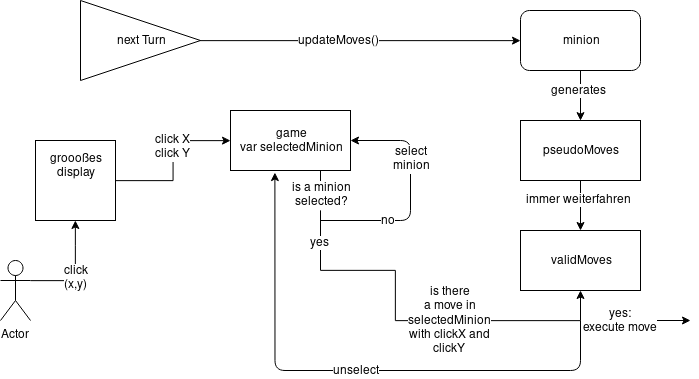

The diagram above was exported from draw.io. Its source (the exported page's mxGraphModel, read from the mxfile embedded in the PNG):
<mxGraphModel dx="950" dy="455" grid="1" gridSize="10" guides="1" tooltips="1" connect="1" arrows="1" fold="1" page="1" pageScale="1" pageWidth="850" pageHeight="1100" math="0" shadow="0">
  <root>
    <mxCell id="0" />
    <mxCell id="1" parent="0" />
    <mxCell id="wNy-opCb4nSQJDWGHQAJ-9" style="edgeStyle=orthogonalEdgeStyle;rounded=0;orthogonalLoop=1;jettySize=auto;html=1;entryX=0.5;entryY=0;entryDx=0;entryDy=0;" edge="1" parent="1" source="wNy-opCb4nSQJDWGHQAJ-2" target="wNy-opCb4nSQJDWGHQAJ-7">
      <mxGeometry relative="1" as="geometry" />
    </mxCell>
    <mxCell id="wNy-opCb4nSQJDWGHQAJ-10" value="generates" style="text;html=1;resizable=0;points=[];align=center;verticalAlign=middle;labelBackgroundColor=#ffffff;" vertex="1" connectable="0" parent="wNy-opCb4nSQJDWGHQAJ-9">
      <mxGeometry x="-0.1989" y="-2" relative="1" as="geometry">
        <mxPoint as="offset" />
      </mxGeometry>
    </mxCell>
    <mxCell id="wNy-opCb4nSQJDWGHQAJ-2" value="minion" style="rounded=1;whiteSpace=wrap;html=1;" vertex="1" parent="1">
      <mxGeometry x="550" y="180" width="120" height="60" as="geometry" />
    </mxCell>
    <mxCell id="wNy-opCb4nSQJDWGHQAJ-4" style="edgeStyle=orthogonalEdgeStyle;rounded=0;orthogonalLoop=1;jettySize=auto;html=1;entryX=0;entryY=0.5;entryDx=0;entryDy=0;" edge="1" parent="1" source="wNy-opCb4nSQJDWGHQAJ-3" target="wNy-opCb4nSQJDWGHQAJ-2">
      <mxGeometry relative="1" as="geometry" />
    </mxCell>
    <mxCell id="wNy-opCb4nSQJDWGHQAJ-5" value="updateMoves()" style="text;html=1;resizable=0;points=[];align=center;verticalAlign=middle;labelBackgroundColor=#ffffff;" vertex="1" connectable="0" parent="wNy-opCb4nSQJDWGHQAJ-4">
      <mxGeometry x="-0.1317" relative="1" as="geometry">
        <mxPoint as="offset" />
      </mxGeometry>
    </mxCell>
    <mxCell id="wNy-opCb4nSQJDWGHQAJ-3" value="next Turn" style="triangle;whiteSpace=wrap;html=1;" vertex="1" parent="1">
      <mxGeometry x="110" y="170" width="120" height="80" as="geometry" />
    </mxCell>
    <mxCell id="wNy-opCb4nSQJDWGHQAJ-13" style="edgeStyle=orthogonalEdgeStyle;rounded=0;orthogonalLoop=1;jettySize=auto;html=1;" edge="1" parent="1" source="wNy-opCb4nSQJDWGHQAJ-7" target="wNy-opCb4nSQJDWGHQAJ-8">
      <mxGeometry relative="1" as="geometry" />
    </mxCell>
    <mxCell id="wNy-opCb4nSQJDWGHQAJ-15" value="immer weiterfahren" style="text;html=1;resizable=0;points=[];align=center;verticalAlign=middle;labelBackgroundColor=#ffffff;" vertex="1" connectable="0" parent="wNy-opCb4nSQJDWGHQAJ-13">
      <mxGeometry x="-0.2457" y="-2" relative="1" as="geometry">
        <mxPoint as="offset" />
      </mxGeometry>
    </mxCell>
    <mxCell id="wNy-opCb4nSQJDWGHQAJ-7" value="pseudoMoves" style="rounded=0;whiteSpace=wrap;html=1;" vertex="1" parent="1">
      <mxGeometry x="550" y="290" width="120" height="60" as="geometry" />
    </mxCell>
    <mxCell id="wNy-opCb4nSQJDWGHQAJ-8" value="validMoves" style="rounded=0;whiteSpace=wrap;html=1;" vertex="1" parent="1">
      <mxGeometry x="550" y="400" width="120" height="60" as="geometry" />
    </mxCell>
    <mxCell id="wNy-opCb4nSQJDWGHQAJ-29" style="edgeStyle=orthogonalEdgeStyle;rounded=0;orthogonalLoop=1;jettySize=auto;html=1;" edge="1" parent="1" source="wNy-opCb4nSQJDWGHQAJ-16" target="wNy-opCb4nSQJDWGHQAJ-28">
      <mxGeometry relative="1" as="geometry" />
    </mxCell>
    <mxCell id="wNy-opCb4nSQJDWGHQAJ-30" value="&lt;div&gt;click X&lt;/div&gt;&lt;div&gt;click Y&lt;br&gt;&lt;/div&gt;" style="text;html=1;resizable=0;points=[];align=center;verticalAlign=middle;labelBackgroundColor=#ffffff;" vertex="1" connectable="0" parent="wNy-opCb4nSQJDWGHQAJ-29">
      <mxGeometry x="0.1822" relative="1" as="geometry">
        <mxPoint as="offset" />
      </mxGeometry>
    </mxCell>
    <mxCell id="wNy-opCb4nSQJDWGHQAJ-16" value="&lt;div&gt;groooßes display&lt;/div&gt;&lt;div&gt;&lt;br&gt;&lt;/div&gt;&lt;div&gt;&lt;br&gt;&lt;/div&gt;" style="whiteSpace=wrap;html=1;aspect=fixed;" vertex="1" parent="1">
      <mxGeometry x="65" y="310" width="80" height="80" as="geometry" />
    </mxCell>
    <mxCell id="wNy-opCb4nSQJDWGHQAJ-18" style="edgeStyle=orthogonalEdgeStyle;rounded=0;orthogonalLoop=1;jettySize=auto;html=1;" edge="1" parent="1" source="wNy-opCb4nSQJDWGHQAJ-17" target="wNy-opCb4nSQJDWGHQAJ-16">
      <mxGeometry relative="1" as="geometry">
        <Array as="points">
          <mxPoint x="105" y="450" />
          <mxPoint x="105" y="415" />
        </Array>
      </mxGeometry>
    </mxCell>
    <mxCell id="wNy-opCb4nSQJDWGHQAJ-19" value="&lt;div&gt;click&lt;/div&gt;&lt;div&gt;(x,y)&lt;br&gt;&lt;/div&gt;" style="text;html=1;resizable=0;points=[];align=center;verticalAlign=middle;labelBackgroundColor=#ffffff;" vertex="1" connectable="0" parent="wNy-opCb4nSQJDWGHQAJ-18">
      <mxGeometry x="-0.0997" y="-1" relative="1" as="geometry">
        <mxPoint as="offset" />
      </mxGeometry>
    </mxCell>
    <mxCell id="wNy-opCb4nSQJDWGHQAJ-17" value="Actor" style="shape=umlActor;verticalLabelPosition=bottom;labelBackgroundColor=#ffffff;verticalAlign=top;html=1;outlineConnect=0;" vertex="1" parent="1">
      <mxGeometry x="30" y="430" width="30" height="60" as="geometry" />
    </mxCell>
    <mxCell id="wNy-opCb4nSQJDWGHQAJ-24" value="" style="endArrow=classic;html=1;" edge="1" parent="1">
      <mxGeometry width="50" height="50" relative="1" as="geometry">
        <mxPoint x="660" y="490" as="sourcePoint" />
        <mxPoint x="720" y="490" as="targetPoint" />
        <Array as="points">
          <mxPoint x="650" y="490" />
        </Array>
      </mxGeometry>
    </mxCell>
    <mxCell id="wNy-opCb4nSQJDWGHQAJ-25" value="&lt;div&gt;yes: &lt;br&gt;&lt;/div&gt;&lt;div&gt;execute move&lt;br&gt;&lt;/div&gt;" style="text;html=1;resizable=0;points=[];align=center;verticalAlign=middle;labelBackgroundColor=#ffffff;" vertex="1" connectable="0" parent="wNy-opCb4nSQJDWGHQAJ-24">
      <mxGeometry x="0.2631" y="1" relative="1" as="geometry">
        <mxPoint x="-40.5" y="1" as="offset" />
      </mxGeometry>
    </mxCell>
    <mxCell id="wNy-opCb4nSQJDWGHQAJ-26" value="" style="endArrow=classic;html=1;entryX=0.37;entryY=1.034;entryDx=0;entryDy=0;entryPerimeter=0;" edge="1" parent="1" target="wNy-opCb4nSQJDWGHQAJ-28">
      <mxGeometry width="50" height="50" relative="1" as="geometry">
        <mxPoint x="610" y="490" as="sourcePoint" />
        <mxPoint x="304.5" y="440" as="targetPoint" />
        <Array as="points">
          <mxPoint x="610" y="490" />
          <mxPoint x="610" y="540" />
          <mxPoint x="304.5" y="540" />
        </Array>
      </mxGeometry>
    </mxCell>
    <mxCell id="wNy-opCb4nSQJDWGHQAJ-33" value="unselect" style="text;html=1;resizable=0;points=[];align=center;verticalAlign=middle;labelBackgroundColor=#ffffff;" vertex="1" connectable="0" parent="wNy-opCb4nSQJDWGHQAJ-26">
      <mxGeometry x="-0.0081" relative="1" as="geometry">
        <mxPoint as="offset" />
      </mxGeometry>
    </mxCell>
    <mxCell id="wNy-opCb4nSQJDWGHQAJ-31" style="edgeStyle=orthogonalEdgeStyle;rounded=0;orthogonalLoop=1;jettySize=auto;html=1;" edge="1" parent="1" target="wNy-opCb4nSQJDWGHQAJ-8">
      <mxGeometry relative="1" as="geometry">
        <mxPoint x="350" y="380" as="sourcePoint" />
        <Array as="points">
          <mxPoint x="350" y="440" />
          <mxPoint x="425" y="440" />
          <mxPoint x="425" y="490" />
          <mxPoint x="610" y="490" />
        </Array>
      </mxGeometry>
    </mxCell>
    <mxCell id="wNy-opCb4nSQJDWGHQAJ-32" value="&lt;div&gt;is there&lt;/div&gt;&lt;div&gt;a move in&lt;/div&gt;&lt;div&gt;selectedMinion&lt;/div&gt;&lt;div&gt;with clickX and&lt;/div&gt;&lt;div&gt;clickY&lt;br&gt;&lt;/div&gt;" style="text;html=1;resizable=0;points=[];align=center;verticalAlign=middle;labelBackgroundColor=#ffffff;" vertex="1" connectable="0" parent="wNy-opCb4nSQJDWGHQAJ-31">
      <mxGeometry x="-0.3873" y="-1" relative="1" as="geometry">
        <mxPoint x="66" y="49" as="offset" />
      </mxGeometry>
    </mxCell>
    <mxCell id="wNy-opCb4nSQJDWGHQAJ-36" value="yes" style="text;html=1;resizable=0;points=[];align=center;verticalAlign=middle;labelBackgroundColor=#ffffff;" vertex="1" connectable="0" parent="wNy-opCb4nSQJDWGHQAJ-31">
      <mxGeometry x="-0.8396" y="-1" relative="1" as="geometry">
        <mxPoint as="offset" />
      </mxGeometry>
    </mxCell>
    <mxCell id="wNy-opCb4nSQJDWGHQAJ-28" value="&lt;div&gt;game&lt;/div&gt;&lt;div&gt;var selectedMinion&lt;/div&gt;" style="rounded=0;whiteSpace=wrap;html=1;" vertex="1" parent="1">
      <mxGeometry x="260" y="280" width="120" height="60" as="geometry" />
    </mxCell>
    <mxCell id="wNy-opCb4nSQJDWGHQAJ-34" value="" style="endArrow=classic;html=1;exitX=0.75;exitY=1;exitDx=0;exitDy=0;" edge="1" parent="1" source="wNy-opCb4nSQJDWGHQAJ-28">
      <mxGeometry width="50" height="50" relative="1" as="geometry">
        <mxPoint x="220" y="460" as="sourcePoint" />
        <mxPoint x="350" y="370" as="targetPoint" />
      </mxGeometry>
    </mxCell>
    <mxCell id="wNy-opCb4nSQJDWGHQAJ-35" value="&lt;div&gt;is a minion&lt;/div&gt;&lt;div&gt;selected?&lt;br&gt;&lt;/div&gt;" style="text;html=1;resizable=0;points=[];align=center;verticalAlign=middle;labelBackgroundColor=#ffffff;" vertex="1" connectable="0" parent="wNy-opCb4nSQJDWGHQAJ-34">
      <mxGeometry x="0.654" y="1" relative="1" as="geometry">
        <mxPoint as="offset" />
      </mxGeometry>
    </mxCell>
    <mxCell id="wNy-opCb4nSQJDWGHQAJ-37" value="" style="endArrow=classic;html=1;entryX=1;entryY=0.5;entryDx=0;entryDy=0;" edge="1" parent="1" target="wNy-opCb4nSQJDWGHQAJ-28">
      <mxGeometry width="50" height="50" relative="1" as="geometry">
        <mxPoint x="350" y="390" as="sourcePoint" />
        <mxPoint x="410" y="300" as="targetPoint" />
        <Array as="points">
          <mxPoint x="440" y="390" />
          <mxPoint x="440" y="310" />
        </Array>
      </mxGeometry>
    </mxCell>
    <mxCell id="wNy-opCb4nSQJDWGHQAJ-38" value="&lt;div&gt;select &lt;br&gt;&lt;/div&gt;&lt;div&gt;minion&lt;br&gt;&lt;/div&gt;" style="text;html=1;resizable=0;points=[];align=center;verticalAlign=middle;labelBackgroundColor=#ffffff;" vertex="1" connectable="0" parent="wNy-opCb4nSQJDWGHQAJ-37">
      <mxGeometry x="0.3164" y="-1" relative="1" as="geometry">
        <mxPoint as="offset" />
      </mxGeometry>
    </mxCell>
    <mxCell id="wNy-opCb4nSQJDWGHQAJ-39" value="no" style="text;html=1;resizable=0;points=[];align=center;verticalAlign=middle;labelBackgroundColor=#ffffff;" vertex="1" connectable="0" parent="wNy-opCb4nSQJDWGHQAJ-37">
      <mxGeometry x="-0.4124" relative="1" as="geometry">
        <mxPoint as="offset" />
      </mxGeometry>
    </mxCell>
  </root>
</mxGraphModel>